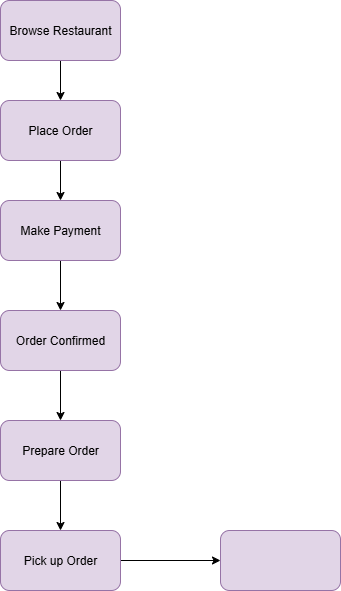

The diagram above was exported from draw.io. Its source (the exported page's mxGraphModel, read from the mxfile embedded in the PNG):
<mxGraphModel dx="1042" dy="562" grid="1" gridSize="10" guides="1" tooltips="1" connect="1" arrows="1" fold="1" page="1" pageScale="1" pageWidth="850" pageHeight="1100" math="0" shadow="0">
  <root>
    <mxCell id="0" />
    <mxCell id="1" parent="0" />
    <mxCell id="9oKBDGdsK0nNyquO52Zv-8" value="" style="edgeStyle=orthogonalEdgeStyle;rounded=0;orthogonalLoop=1;jettySize=auto;html=1;" edge="1" parent="1" source="9oKBDGdsK0nNyquO52Zv-1" target="9oKBDGdsK0nNyquO52Zv-2">
      <mxGeometry relative="1" as="geometry" />
    </mxCell>
    <mxCell id="9oKBDGdsK0nNyquO52Zv-1" value="Browse Restaurant" style="rounded=1;whiteSpace=wrap;html=1;fillColor=#e1d5e7;strokeColor=#9673a6;" vertex="1" parent="1">
      <mxGeometry x="120" y="60" width="120" height="60" as="geometry" />
    </mxCell>
    <mxCell id="9oKBDGdsK0nNyquO52Zv-9" value="" style="edgeStyle=orthogonalEdgeStyle;rounded=0;orthogonalLoop=1;jettySize=auto;html=1;" edge="1" parent="1" source="9oKBDGdsK0nNyquO52Zv-2" target="9oKBDGdsK0nNyquO52Zv-3">
      <mxGeometry relative="1" as="geometry" />
    </mxCell>
    <mxCell id="9oKBDGdsK0nNyquO52Zv-2" value="Place Order" style="rounded=1;whiteSpace=wrap;html=1;fillColor=#e1d5e7;strokeColor=#9673a6;" vertex="1" parent="1">
      <mxGeometry x="120" y="160" width="120" height="60" as="geometry" />
    </mxCell>
    <mxCell id="9oKBDGdsK0nNyquO52Zv-10" value="" style="edgeStyle=orthogonalEdgeStyle;rounded=0;orthogonalLoop=1;jettySize=auto;html=1;" edge="1" parent="1" source="9oKBDGdsK0nNyquO52Zv-3" target="9oKBDGdsK0nNyquO52Zv-4">
      <mxGeometry relative="1" as="geometry" />
    </mxCell>
    <mxCell id="9oKBDGdsK0nNyquO52Zv-3" value="Make Payment" style="rounded=1;whiteSpace=wrap;html=1;fillColor=#e1d5e7;strokeColor=#9673a6;" vertex="1" parent="1">
      <mxGeometry x="120" y="260" width="120" height="60" as="geometry" />
    </mxCell>
    <mxCell id="9oKBDGdsK0nNyquO52Zv-11" value="" style="edgeStyle=orthogonalEdgeStyle;rounded=0;orthogonalLoop=1;jettySize=auto;html=1;" edge="1" parent="1" source="9oKBDGdsK0nNyquO52Zv-4" target="9oKBDGdsK0nNyquO52Zv-5">
      <mxGeometry relative="1" as="geometry" />
    </mxCell>
    <mxCell id="9oKBDGdsK0nNyquO52Zv-4" value="Order Confirmed" style="rounded=1;whiteSpace=wrap;html=1;fillColor=#e1d5e7;strokeColor=#9673a6;" vertex="1" parent="1">
      <mxGeometry x="120" y="370" width="120" height="60" as="geometry" />
    </mxCell>
    <mxCell id="9oKBDGdsK0nNyquO52Zv-12" value="" style="edgeStyle=orthogonalEdgeStyle;rounded=0;orthogonalLoop=1;jettySize=auto;html=1;" edge="1" parent="1" source="9oKBDGdsK0nNyquO52Zv-5" target="9oKBDGdsK0nNyquO52Zv-6">
      <mxGeometry relative="1" as="geometry" />
    </mxCell>
    <mxCell id="9oKBDGdsK0nNyquO52Zv-5" value="Prepare Order" style="rounded=1;whiteSpace=wrap;html=1;fillColor=#e1d5e7;strokeColor=#9673a6;" vertex="1" parent="1">
      <mxGeometry x="120" y="480" width="120" height="60" as="geometry" />
    </mxCell>
    <mxCell id="9oKBDGdsK0nNyquO52Zv-13" value="" style="edgeStyle=orthogonalEdgeStyle;rounded=0;orthogonalLoop=1;jettySize=auto;html=1;" edge="1" parent="1" source="9oKBDGdsK0nNyquO52Zv-6" target="9oKBDGdsK0nNyquO52Zv-7">
      <mxGeometry relative="1" as="geometry" />
    </mxCell>
    <mxCell id="9oKBDGdsK0nNyquO52Zv-6" value="Pick up Order" style="rounded=1;whiteSpace=wrap;html=1;fillColor=#e1d5e7;strokeColor=#9673a6;" vertex="1" parent="1">
      <mxGeometry x="120" y="590" width="120" height="60" as="geometry" />
    </mxCell>
    <mxCell id="9oKBDGdsK0nNyquO52Zv-7" value="" style="rounded=1;whiteSpace=wrap;html=1;fillColor=#e1d5e7;strokeColor=#9673a6;" vertex="1" parent="1">
      <mxGeometry x="340" y="590" width="120" height="60" as="geometry" />
    </mxCell>
  </root>
</mxGraphModel>